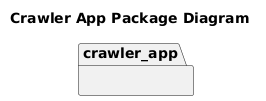

The diagram above was rendered by PlantUML. Its source (embedded in the PNG):
@startuml
title Crawler App Package Diagram

package crawler_app {
}

@enduml